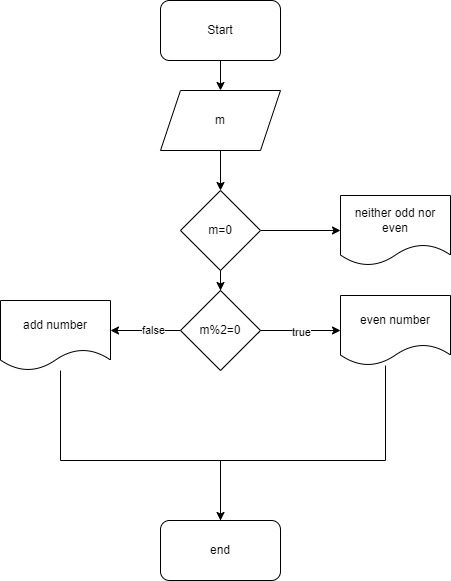

The diagram above was exported from draw.io. Its source (the exported page's mxGraphModel, read from the mxfile embedded in the PNG):
<mxGraphModel dx="1108" dy="450" grid="1" gridSize="10" guides="1" tooltips="1" connect="1" arrows="1" fold="1" page="1" pageScale="1" pageWidth="850" pageHeight="1100" math="0" shadow="0">
  <root>
    <mxCell id="0" />
    <mxCell id="1" parent="0" />
    <mxCell id="sNY6HH6BrzAa0L9jLwpK-3" value="" style="edgeStyle=orthogonalEdgeStyle;rounded=0;orthogonalLoop=1;jettySize=auto;html=1;" edge="1" parent="1" source="sNY6HH6BrzAa0L9jLwpK-1" target="sNY6HH6BrzAa0L9jLwpK-2">
      <mxGeometry relative="1" as="geometry" />
    </mxCell>
    <mxCell id="sNY6HH6BrzAa0L9jLwpK-1" value="Start" style="rounded=1;whiteSpace=wrap;html=1;" vertex="1" parent="1">
      <mxGeometry x="180" y="30" width="120" height="60" as="geometry" />
    </mxCell>
    <mxCell id="sNY6HH6BrzAa0L9jLwpK-5" value="" style="edgeStyle=orthogonalEdgeStyle;rounded=0;orthogonalLoop=1;jettySize=auto;html=1;" edge="1" parent="1" source="sNY6HH6BrzAa0L9jLwpK-2" target="sNY6HH6BrzAa0L9jLwpK-4">
      <mxGeometry relative="1" as="geometry" />
    </mxCell>
    <mxCell id="sNY6HH6BrzAa0L9jLwpK-2" value="m" style="shape=parallelogram;perimeter=parallelogramPerimeter;whiteSpace=wrap;html=1;fixedSize=1;" vertex="1" parent="1">
      <mxGeometry x="180" y="120" width="120" height="60" as="geometry" />
    </mxCell>
    <mxCell id="sNY6HH6BrzAa0L9jLwpK-7" value="true" style="edgeStyle=orthogonalEdgeStyle;rounded=0;orthogonalLoop=1;jettySize=auto;html=1;" edge="1" parent="1" source="sNY6HH6BrzAa0L9jLwpK-4" target="sNY6HH6BrzAa0L9jLwpK-6">
      <mxGeometry relative="1" as="geometry">
        <Array as="points">
          <mxPoint x="240" y="360" />
        </Array>
      </mxGeometry>
    </mxCell>
    <mxCell id="sNY6HH6BrzAa0L9jLwpK-25" value="true" style="edgeLabel;html=1;align=center;verticalAlign=middle;resizable=0;points=[];" vertex="1" connectable="0" parent="sNY6HH6BrzAa0L9jLwpK-7">
      <mxGeometry x="0.5556" y="-1" relative="1" as="geometry">
        <mxPoint as="offset" />
      </mxGeometry>
    </mxCell>
    <mxCell id="sNY6HH6BrzAa0L9jLwpK-9" value="false" style="edgeStyle=orthogonalEdgeStyle;rounded=0;orthogonalLoop=1;jettySize=auto;html=1;" edge="1" parent="1" source="sNY6HH6BrzAa0L9jLwpK-4" target="sNY6HH6BrzAa0L9jLwpK-8">
      <mxGeometry relative="1" as="geometry">
        <Array as="points">
          <mxPoint x="240" y="360" />
        </Array>
      </mxGeometry>
    </mxCell>
    <mxCell id="sNY6HH6BrzAa0L9jLwpK-26" value="false" style="edgeLabel;html=1;align=center;verticalAlign=middle;resizable=0;points=[];" vertex="1" connectable="0" parent="sNY6HH6BrzAa0L9jLwpK-9">
      <mxGeometry x="0.5059" y="-1" relative="1" as="geometry">
        <mxPoint as="offset" />
      </mxGeometry>
    </mxCell>
    <mxCell id="sNY6HH6BrzAa0L9jLwpK-18" value="" style="edgeStyle=orthogonalEdgeStyle;rounded=0;orthogonalLoop=1;jettySize=auto;html=1;" edge="1" parent="1" source="sNY6HH6BrzAa0L9jLwpK-4" target="sNY6HH6BrzAa0L9jLwpK-14">
      <mxGeometry relative="1" as="geometry" />
    </mxCell>
    <mxCell id="sNY6HH6BrzAa0L9jLwpK-22" value="" style="edgeStyle=orthogonalEdgeStyle;rounded=0;orthogonalLoop=1;jettySize=auto;html=1;" edge="1" parent="1" source="sNY6HH6BrzAa0L9jLwpK-4" target="sNY6HH6BrzAa0L9jLwpK-21">
      <mxGeometry relative="1" as="geometry" />
    </mxCell>
    <mxCell id="sNY6HH6BrzAa0L9jLwpK-4" value="m=0" style="rhombus;whiteSpace=wrap;html=1;" vertex="1" parent="1">
      <mxGeometry x="200" y="220" width="80" height="80" as="geometry" />
    </mxCell>
    <mxCell id="sNY6HH6BrzAa0L9jLwpK-15" style="edgeStyle=orthogonalEdgeStyle;rounded=0;orthogonalLoop=1;jettySize=auto;html=1;entryX=1;entryY=0.5;entryDx=0;entryDy=0;" edge="1" parent="1" source="sNY6HH6BrzAa0L9jLwpK-6" target="sNY6HH6BrzAa0L9jLwpK-10">
      <mxGeometry relative="1" as="geometry">
        <Array as="points">
          <mxPoint x="405" y="490" />
          <mxPoint x="240" y="490" />
          <mxPoint x="240" y="580" />
        </Array>
      </mxGeometry>
    </mxCell>
    <mxCell id="sNY6HH6BrzAa0L9jLwpK-24" value="Text" style="edgeLabel;html=1;align=center;verticalAlign=middle;resizable=0;points=[];" vertex="1" connectable="0" parent="sNY6HH6BrzAa0L9jLwpK-15">
      <mxGeometry x="0.9366" y="3" relative="1" as="geometry">
        <mxPoint as="offset" />
      </mxGeometry>
    </mxCell>
    <mxCell id="sNY6HH6BrzAa0L9jLwpK-6" value="even number" style="shape=document;whiteSpace=wrap;html=1;boundedLbl=1;" vertex="1" parent="1">
      <mxGeometry x="360" y="325" width="110" height="70" as="geometry" />
    </mxCell>
    <mxCell id="sNY6HH6BrzAa0L9jLwpK-16" style="edgeStyle=orthogonalEdgeStyle;rounded=0;orthogonalLoop=1;jettySize=auto;html=1;" edge="1" parent="1" source="sNY6HH6BrzAa0L9jLwpK-8" target="sNY6HH6BrzAa0L9jLwpK-10">
      <mxGeometry relative="1" as="geometry">
        <Array as="points">
          <mxPoint x="80" y="490" />
          <mxPoint x="240" y="490" />
        </Array>
      </mxGeometry>
    </mxCell>
    <mxCell id="sNY6HH6BrzAa0L9jLwpK-8" value="add&amp;nbsp;number" style="shape=document;whiteSpace=wrap;html=1;boundedLbl=1;" vertex="1" parent="1">
      <mxGeometry x="20" y="330" width="110" height="70" as="geometry" />
    </mxCell>
    <mxCell id="sNY6HH6BrzAa0L9jLwpK-10" value="end" style="rounded=1;whiteSpace=wrap;html=1;" vertex="1" parent="1">
      <mxGeometry x="180" y="550" width="120" height="60" as="geometry" />
    </mxCell>
    <mxCell id="sNY6HH6BrzAa0L9jLwpK-14" value="m%2=0" style="rhombus;whiteSpace=wrap;html=1;" vertex="1" parent="1">
      <mxGeometry x="200" y="320" width="80" height="80" as="geometry" />
    </mxCell>
    <mxCell id="sNY6HH6BrzAa0L9jLwpK-21" value="&lt;span&gt;neither odd nor even&lt;/span&gt;" style="shape=document;whiteSpace=wrap;html=1;boundedLbl=1;" vertex="1" parent="1">
      <mxGeometry x="360" y="225" width="110" height="70" as="geometry" />
    </mxCell>
  </root>
</mxGraphModel>